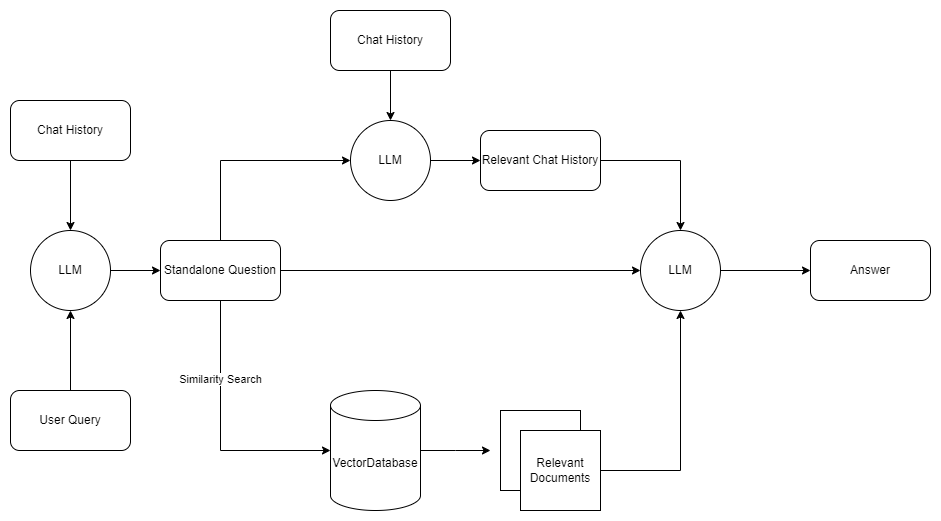

The diagram above was exported from draw.io. Its source (the exported page's mxGraphModel, read from the mxfile embedded in the PNG):
<mxGraphModel dx="2074" dy="1098" grid="1" gridSize="10" guides="1" tooltips="1" connect="1" arrows="1" fold="1" page="1" pageScale="1" pageWidth="850" pageHeight="1100" math="0" shadow="0">
  <root>
    <mxCell id="0" />
    <mxCell id="1" parent="0" />
    <mxCell id="MrupcF6skNlo7KXvsOSh-8" value="" style="edgeStyle=orthogonalEdgeStyle;rounded=0;orthogonalLoop=1;jettySize=auto;html=1;" edge="1" parent="1" source="Krf6q7cok1X4ynckSOhg-1" target="Krf6q7cok1X4ynckSOhg-11">
      <mxGeometry relative="1" as="geometry" />
    </mxCell>
    <mxCell id="Krf6q7cok1X4ynckSOhg-1" value="LLM" style="ellipse;whiteSpace=wrap;html=1;aspect=fixed;" parent="1" vertex="1">
      <mxGeometry x="80" y="320" width="80" height="80" as="geometry" />
    </mxCell>
    <mxCell id="Krf6q7cok1X4ynckSOhg-27" style="edgeStyle=orthogonalEdgeStyle;rounded=0;orthogonalLoop=1;jettySize=auto;html=1;" parent="1" source="Krf6q7cok1X4ynckSOhg-3" edge="1">
      <mxGeometry relative="1" as="geometry">
        <mxPoint x="540" y="540" as="targetPoint" />
      </mxGeometry>
    </mxCell>
    <mxCell id="Krf6q7cok1X4ynckSOhg-3" value="VectorDatabase" style="shape=cylinder3;whiteSpace=wrap;html=1;boundedLbl=1;backgroundOutline=1;size=15;" parent="1" vertex="1">
      <mxGeometry x="380" y="480" width="90" height="120" as="geometry" />
    </mxCell>
    <mxCell id="Krf6q7cok1X4ynckSOhg-15" value="" style="edgeStyle=orthogonalEdgeStyle;rounded=0;orthogonalLoop=1;jettySize=auto;html=1;" parent="1" source="Krf6q7cok1X4ynckSOhg-4" target="Krf6q7cok1X4ynckSOhg-1" edge="1">
      <mxGeometry relative="1" as="geometry" />
    </mxCell>
    <mxCell id="Krf6q7cok1X4ynckSOhg-4" value="Chat History" style="rounded=1;whiteSpace=wrap;html=1;" parent="1" vertex="1">
      <mxGeometry x="60" y="190" width="120" height="60" as="geometry" />
    </mxCell>
    <mxCell id="Krf6q7cok1X4ynckSOhg-33" style="edgeStyle=orthogonalEdgeStyle;rounded=0;orthogonalLoop=1;jettySize=auto;html=1;entryX=0;entryY=0.5;entryDx=0;entryDy=0;" parent="1" source="Krf6q7cok1X4ynckSOhg-7" target="Krf6q7cok1X4ynckSOhg-32" edge="1">
      <mxGeometry relative="1" as="geometry" />
    </mxCell>
    <mxCell id="Krf6q7cok1X4ynckSOhg-7" value="LLM" style="ellipse;whiteSpace=wrap;html=1;aspect=fixed;" parent="1" vertex="1">
      <mxGeometry x="690" y="320" width="80" height="80" as="geometry" />
    </mxCell>
    <mxCell id="Krf6q7cok1X4ynckSOhg-16" value="" style="edgeStyle=orthogonalEdgeStyle;rounded=0;orthogonalLoop=1;jettySize=auto;html=1;" parent="1" source="Krf6q7cok1X4ynckSOhg-10" target="Krf6q7cok1X4ynckSOhg-1" edge="1">
      <mxGeometry relative="1" as="geometry" />
    </mxCell>
    <mxCell id="Krf6q7cok1X4ynckSOhg-10" value="User Query" style="rounded=1;whiteSpace=wrap;html=1;" parent="1" vertex="1">
      <mxGeometry x="60" y="480" width="120" height="60" as="geometry" />
    </mxCell>
    <mxCell id="Krf6q7cok1X4ynckSOhg-22" style="edgeStyle=orthogonalEdgeStyle;rounded=0;orthogonalLoop=1;jettySize=auto;html=1;entryX=0;entryY=0.5;entryDx=0;entryDy=0;entryPerimeter=0;" parent="1" source="Krf6q7cok1X4ynckSOhg-11" target="Krf6q7cok1X4ynckSOhg-3" edge="1">
      <mxGeometry relative="1" as="geometry">
        <mxPoint x="300" y="530" as="targetPoint" />
        <Array as="points">
          <mxPoint x="270" y="540" />
        </Array>
      </mxGeometry>
    </mxCell>
    <mxCell id="Krf6q7cok1X4ynckSOhg-24" value="Similarity Search" style="edgeLabel;html=1;align=center;verticalAlign=middle;resizable=0;points=[];" parent="Krf6q7cok1X4ynckSOhg-22" connectable="0" vertex="1">
      <mxGeometry x="-0.3985" y="-1" relative="1" as="geometry">
        <mxPoint as="offset" />
      </mxGeometry>
    </mxCell>
    <mxCell id="Krf6q7cok1X4ynckSOhg-43" style="edgeStyle=orthogonalEdgeStyle;rounded=0;orthogonalLoop=1;jettySize=auto;html=1;" parent="1" source="Krf6q7cok1X4ynckSOhg-11" target="Krf6q7cok1X4ynckSOhg-7" edge="1">
      <mxGeometry relative="1" as="geometry" />
    </mxCell>
    <mxCell id="MrupcF6skNlo7KXvsOSh-7" style="edgeStyle=orthogonalEdgeStyle;rounded=0;orthogonalLoop=1;jettySize=auto;html=1;entryX=0;entryY=0.5;entryDx=0;entryDy=0;" edge="1" parent="1" source="Krf6q7cok1X4ynckSOhg-11" target="MrupcF6skNlo7KXvsOSh-1">
      <mxGeometry relative="1" as="geometry">
        <Array as="points">
          <mxPoint x="270" y="250" />
        </Array>
      </mxGeometry>
    </mxCell>
    <mxCell id="Krf6q7cok1X4ynckSOhg-11" value="Standalone Question" style="rounded=1;whiteSpace=wrap;html=1;" parent="1" vertex="1">
      <mxGeometry x="210" y="330" width="120" height="60" as="geometry" />
    </mxCell>
    <mxCell id="Krf6q7cok1X4ynckSOhg-25" value="" style="group" parent="1" connectable="0" vertex="1">
      <mxGeometry x="550" y="500" width="100" height="100" as="geometry" />
    </mxCell>
    <mxCell id="Krf6q7cok1X4ynckSOhg-13" value="" style="whiteSpace=wrap;html=1;aspect=fixed;" parent="Krf6q7cok1X4ynckSOhg-25" vertex="1">
      <mxGeometry width="80" height="80" as="geometry" />
    </mxCell>
    <mxCell id="Krf6q7cok1X4ynckSOhg-14" value="Relevant Documents" style="whiteSpace=wrap;html=1;aspect=fixed;" parent="Krf6q7cok1X4ynckSOhg-25" vertex="1">
      <mxGeometry x="20" y="20" width="80" height="80" as="geometry" />
    </mxCell>
    <mxCell id="Krf6q7cok1X4ynckSOhg-30" style="edgeStyle=orthogonalEdgeStyle;rounded=0;orthogonalLoop=1;jettySize=auto;html=1;entryX=0.5;entryY=1;entryDx=0;entryDy=0;" parent="1" source="Krf6q7cok1X4ynckSOhg-14" target="Krf6q7cok1X4ynckSOhg-7" edge="1">
      <mxGeometry relative="1" as="geometry" />
    </mxCell>
    <mxCell id="Krf6q7cok1X4ynckSOhg-32" value="Answer" style="rounded=1;whiteSpace=wrap;html=1;" parent="1" vertex="1">
      <mxGeometry x="860" y="330" width="120" height="60" as="geometry" />
    </mxCell>
    <mxCell id="MrupcF6skNlo7KXvsOSh-3" style="edgeStyle=orthogonalEdgeStyle;rounded=0;orthogonalLoop=1;jettySize=auto;html=1;entryX=0.5;entryY=0;entryDx=0;entryDy=0;" edge="1" parent="1" source="Krf6q7cok1X4ynckSOhg-34" target="Krf6q7cok1X4ynckSOhg-7">
      <mxGeometry relative="1" as="geometry" />
    </mxCell>
    <mxCell id="Krf6q7cok1X4ynckSOhg-34" value="Relevant Chat History" style="rounded=1;whiteSpace=wrap;html=1;" parent="1" vertex="1">
      <mxGeometry x="530" y="220" width="120" height="60" as="geometry" />
    </mxCell>
    <mxCell id="MrupcF6skNlo7KXvsOSh-4" style="edgeStyle=orthogonalEdgeStyle;rounded=0;orthogonalLoop=1;jettySize=auto;html=1;entryX=0;entryY=0.5;entryDx=0;entryDy=0;" edge="1" parent="1" source="MrupcF6skNlo7KXvsOSh-1" target="Krf6q7cok1X4ynckSOhg-34">
      <mxGeometry relative="1" as="geometry" />
    </mxCell>
    <mxCell id="MrupcF6skNlo7KXvsOSh-1" value="LLM" style="ellipse;whiteSpace=wrap;html=1;aspect=fixed;" vertex="1" parent="1">
      <mxGeometry x="400" y="210" width="80" height="80" as="geometry" />
    </mxCell>
    <mxCell id="MrupcF6skNlo7KXvsOSh-5" value="" style="edgeStyle=orthogonalEdgeStyle;rounded=0;orthogonalLoop=1;jettySize=auto;html=1;" edge="1" parent="1" source="MrupcF6skNlo7KXvsOSh-2" target="MrupcF6skNlo7KXvsOSh-1">
      <mxGeometry relative="1" as="geometry" />
    </mxCell>
    <mxCell id="MrupcF6skNlo7KXvsOSh-2" value="Chat History" style="rounded=1;whiteSpace=wrap;html=1;" vertex="1" parent="1">
      <mxGeometry x="380" y="100" width="120" height="60" as="geometry" />
    </mxCell>
  </root>
</mxGraphModel>